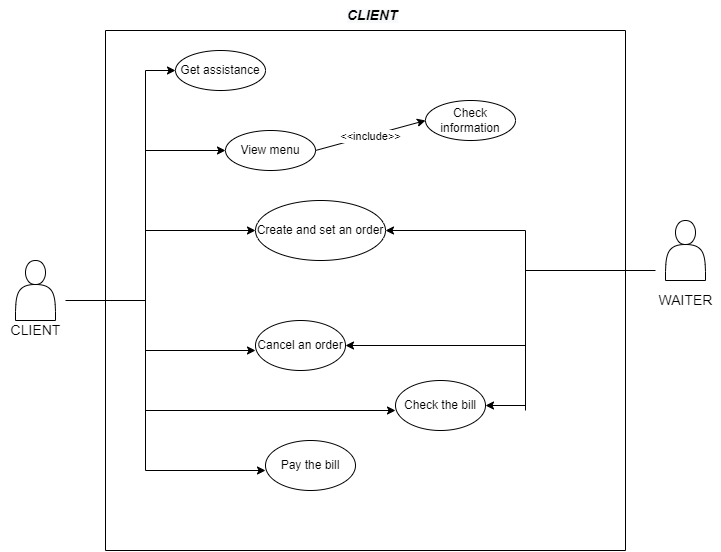

The diagram above was exported from draw.io. Its source (the exported page's mxGraphModel, read from the mxfile embedded in the PNG):
<mxGraphModel dx="1038" dy="579" grid="1" gridSize="10" guides="1" tooltips="1" connect="1" arrows="1" fold="1" page="1" pageScale="1" pageWidth="850" pageHeight="1100" math="0" shadow="0">
  <root>
    <mxCell id="0" />
    <mxCell id="1" parent="0" />
    <mxCell id="Fuo-jE660RwhPhXtGXR7-2" value="" style="shape=actor;whiteSpace=wrap;html=1;" vertex="1" parent="1">
      <mxGeometry x="70" y="270" width="40" height="60" as="geometry" />
    </mxCell>
    <mxCell id="Fuo-jE660RwhPhXtGXR7-3" value="" style="endArrow=none;html=1;rounded=0;" edge="1" parent="1">
      <mxGeometry width="50" height="50" relative="1" as="geometry">
        <mxPoint x="160" y="560" as="sourcePoint" />
        <mxPoint x="160" y="40" as="targetPoint" />
      </mxGeometry>
    </mxCell>
    <mxCell id="Fuo-jE660RwhPhXtGXR7-4" value="" style="endArrow=none;html=1;rounded=0;" edge="1" parent="1">
      <mxGeometry width="50" height="50" relative="1" as="geometry">
        <mxPoint x="680" y="40" as="sourcePoint" />
        <mxPoint x="160" y="40" as="targetPoint" />
      </mxGeometry>
    </mxCell>
    <mxCell id="Fuo-jE660RwhPhXtGXR7-5" value="" style="endArrow=none;html=1;rounded=0;" edge="1" parent="1">
      <mxGeometry width="50" height="50" relative="1" as="geometry">
        <mxPoint x="160" y="560" as="sourcePoint" />
        <mxPoint x="680" y="560" as="targetPoint" />
      </mxGeometry>
    </mxCell>
    <mxCell id="Fuo-jE660RwhPhXtGXR7-6" value="" style="endArrow=none;html=1;rounded=0;" edge="1" parent="1">
      <mxGeometry width="50" height="50" relative="1" as="geometry">
        <mxPoint x="680" y="560" as="sourcePoint" />
        <mxPoint x="680" y="40" as="targetPoint" />
      </mxGeometry>
    </mxCell>
    <mxCell id="Fuo-jE660RwhPhXtGXR7-7" value="" style="endArrow=none;html=1;rounded=0;" edge="1" parent="1">
      <mxGeometry width="50" height="50" relative="1" as="geometry">
        <mxPoint x="120" y="310" as="sourcePoint" />
        <mxPoint x="200" y="310" as="targetPoint" />
      </mxGeometry>
    </mxCell>
    <mxCell id="Fuo-jE660RwhPhXtGXR7-8" value="" style="endArrow=none;html=1;rounded=0;" edge="1" parent="1">
      <mxGeometry width="50" height="50" relative="1" as="geometry">
        <mxPoint x="200" y="480" as="sourcePoint" />
        <mxPoint x="200" y="80" as="targetPoint" />
      </mxGeometry>
    </mxCell>
    <mxCell id="Fuo-jE660RwhPhXtGXR7-9" value="" style="endArrow=classic;html=1;rounded=0;" edge="1" parent="1" target="Fuo-jE660RwhPhXtGXR7-10">
      <mxGeometry width="50" height="50" relative="1" as="geometry">
        <mxPoint x="200" y="80" as="sourcePoint" />
        <mxPoint x="280" y="80" as="targetPoint" />
      </mxGeometry>
    </mxCell>
    <mxCell id="Fuo-jE660RwhPhXtGXR7-10" value="Get assistance" style="ellipse;whiteSpace=wrap;html=1;" vertex="1" parent="1">
      <mxGeometry x="230" y="60" width="90" height="40" as="geometry" />
    </mxCell>
    <mxCell id="Fuo-jE660RwhPhXtGXR7-11" value="" style="endArrow=classic;html=1;rounded=0;fontSize=14;" edge="1" parent="1">
      <mxGeometry width="50" height="50" relative="1" as="geometry">
        <mxPoint x="200" y="160" as="sourcePoint" />
        <mxPoint x="280" y="160" as="targetPoint" />
      </mxGeometry>
    </mxCell>
    <mxCell id="Fuo-jE660RwhPhXtGXR7-12" value="View menu" style="ellipse;whiteSpace=wrap;html=1;" vertex="1" parent="1">
      <mxGeometry x="280" y="140" width="90" height="40" as="geometry" />
    </mxCell>
    <mxCell id="Fuo-jE660RwhPhXtGXR7-13" value="" style="endArrow=classic;html=1;rounded=0;fontSize=14;" edge="1" parent="1">
      <mxGeometry width="50" height="50" relative="1" as="geometry">
        <mxPoint x="200" y="240" as="sourcePoint" />
        <mxPoint x="310" y="240" as="targetPoint" />
      </mxGeometry>
    </mxCell>
    <mxCell id="Fuo-jE660RwhPhXtGXR7-14" value="Create and set an order" style="ellipse;whiteSpace=wrap;html=1;" vertex="1" parent="1">
      <mxGeometry x="310" y="210" width="130" height="60" as="geometry" />
    </mxCell>
    <mxCell id="Fuo-jE660RwhPhXtGXR7-15" value="" style="endArrow=classic;html=1;rounded=0;fontSize=14;" edge="1" parent="1">
      <mxGeometry width="50" height="50" relative="1" as="geometry">
        <mxPoint x="200" y="360" as="sourcePoint" />
        <mxPoint x="310" y="360" as="targetPoint" />
      </mxGeometry>
    </mxCell>
    <mxCell id="Fuo-jE660RwhPhXtGXR7-16" value="Cancel an order" style="ellipse;whiteSpace=wrap;html=1;" vertex="1" parent="1">
      <mxGeometry x="310" y="330" width="90" height="50" as="geometry" />
    </mxCell>
    <mxCell id="Fuo-jE660RwhPhXtGXR7-17" value="" style="endArrow=classic;html=1;rounded=0;fontSize=14;" edge="1" parent="1">
      <mxGeometry width="50" height="50" relative="1" as="geometry">
        <mxPoint x="200" y="480" as="sourcePoint" />
        <mxPoint x="320" y="480" as="targetPoint" />
      </mxGeometry>
    </mxCell>
    <mxCell id="Fuo-jE660RwhPhXtGXR7-34" value="CLIENT" style="text;html=1;align=center;verticalAlign=middle;resizable=0;points=[];autosize=1;strokeColor=none;fillColor=none;fontSize=14;" vertex="1" parent="1">
      <mxGeometry x="55" y="330" width="70" height="20" as="geometry" />
    </mxCell>
    <mxCell id="Fuo-jE660RwhPhXtGXR7-46" value="&lt;b style=&quot;color: rgb(0, 0, 0); font-family: Helvetica; font-size: 12px; font-style: normal; font-variant-ligatures: normal; font-variant-caps: normal; letter-spacing: normal; orphans: 2; text-align: center; text-indent: 0px; text-transform: none; widows: 2; word-spacing: 0px; -webkit-text-stroke-width: 0px; background-color: rgb(248, 249, 250); text-decoration-thickness: initial; text-decoration-style: initial; text-decoration-color: initial;&quot;&gt;&lt;i&gt;&lt;font style=&quot;font-size: 14px;&quot;&gt;CLIENT&lt;/font&gt;&lt;/i&gt;&lt;/b&gt;" style="text;whiteSpace=wrap;html=1;" vertex="1" parent="1">
      <mxGeometry x="400" y="10" width="70" height="30" as="geometry" />
    </mxCell>
    <mxCell id="Fuo-jE660RwhPhXtGXR7-47" value="" style="endArrow=classic;html=1;rounded=0;exitX=1;exitY=0.5;exitDx=0;exitDy=0;" edge="1" parent="1" source="Fuo-jE660RwhPhXtGXR7-12">
      <mxGeometry relative="1" as="geometry">
        <mxPoint x="340" y="300" as="sourcePoint" />
        <mxPoint x="480" y="130" as="targetPoint" />
      </mxGeometry>
    </mxCell>
    <mxCell id="Fuo-jE660RwhPhXtGXR7-48" value="&amp;lt;&amp;lt;include&amp;gt;&amp;gt;" style="edgeLabel;resizable=0;html=1;align=center;verticalAlign=middle;" connectable="0" vertex="1" parent="Fuo-jE660RwhPhXtGXR7-47">
      <mxGeometry relative="1" as="geometry" />
    </mxCell>
    <mxCell id="Fuo-jE660RwhPhXtGXR7-50" value="Check information" style="ellipse;whiteSpace=wrap;html=1;" vertex="1" parent="1">
      <mxGeometry x="480" y="110" width="90" height="40" as="geometry" />
    </mxCell>
    <mxCell id="Fuo-jE660RwhPhXtGXR7-51" value="Pay the bill" style="ellipse;whiteSpace=wrap;html=1;" vertex="1" parent="1">
      <mxGeometry x="320" y="450" width="90" height="50" as="geometry" />
    </mxCell>
    <mxCell id="Fuo-jE660RwhPhXtGXR7-52" value="" style="endArrow=classic;html=1;rounded=0;fontSize=14;" edge="1" parent="1">
      <mxGeometry width="50" height="50" relative="1" as="geometry">
        <mxPoint x="200" y="420" as="sourcePoint" />
        <mxPoint x="450" y="420" as="targetPoint" />
      </mxGeometry>
    </mxCell>
    <mxCell id="Fuo-jE660RwhPhXtGXR7-53" value="Check the bill" style="ellipse;whiteSpace=wrap;html=1;" vertex="1" parent="1">
      <mxGeometry x="450" y="390" width="90" height="50" as="geometry" />
    </mxCell>
    <mxCell id="Fuo-jE660RwhPhXtGXR7-54" value="" style="shape=actor;whiteSpace=wrap;html=1;" vertex="1" parent="1">
      <mxGeometry x="720" y="230" width="40" height="60" as="geometry" />
    </mxCell>
    <mxCell id="Fuo-jE660RwhPhXtGXR7-55" value="WAITER" style="text;html=1;align=center;verticalAlign=middle;resizable=0;points=[];autosize=1;strokeColor=none;fillColor=none;fontSize=14;" vertex="1" parent="1">
      <mxGeometry x="705" y="300" width="70" height="20" as="geometry" />
    </mxCell>
    <mxCell id="Fuo-jE660RwhPhXtGXR7-59" value="" style="endArrow=none;html=1;rounded=0;" edge="1" parent="1">
      <mxGeometry width="50" height="50" relative="1" as="geometry">
        <mxPoint x="580" y="280" as="sourcePoint" />
        <mxPoint x="710" y="280" as="targetPoint" />
      </mxGeometry>
    </mxCell>
    <mxCell id="Fuo-jE660RwhPhXtGXR7-60" value="" style="endArrow=none;html=1;rounded=0;" edge="1" parent="1">
      <mxGeometry width="50" height="50" relative="1" as="geometry">
        <mxPoint x="580" y="240" as="sourcePoint" />
        <mxPoint x="580" y="420" as="targetPoint" />
      </mxGeometry>
    </mxCell>
    <mxCell id="Fuo-jE660RwhPhXtGXR7-61" value="" style="endArrow=classic;html=1;rounded=0;entryX=1;entryY=0.5;entryDx=0;entryDy=0;" edge="1" parent="1" target="Fuo-jE660RwhPhXtGXR7-14">
      <mxGeometry width="50" height="50" relative="1" as="geometry">
        <mxPoint x="580" y="240" as="sourcePoint" />
        <mxPoint x="450" y="290" as="targetPoint" />
      </mxGeometry>
    </mxCell>
    <mxCell id="Fuo-jE660RwhPhXtGXR7-62" value="" style="endArrow=classic;html=1;rounded=0;entryX=1;entryY=0.5;entryDx=0;entryDy=0;" edge="1" parent="1" target="Fuo-jE660RwhPhXtGXR7-16">
      <mxGeometry width="50" height="50" relative="1" as="geometry">
        <mxPoint x="580" y="355" as="sourcePoint" />
        <mxPoint x="450" y="290" as="targetPoint" />
      </mxGeometry>
    </mxCell>
    <mxCell id="Fuo-jE660RwhPhXtGXR7-63" value="" style="endArrow=classic;html=1;rounded=0;entryX=1;entryY=0.5;entryDx=0;entryDy=0;" edge="1" parent="1" target="Fuo-jE660RwhPhXtGXR7-53">
      <mxGeometry width="50" height="50" relative="1" as="geometry">
        <mxPoint x="580" y="415" as="sourcePoint" />
        <mxPoint x="450" y="290" as="targetPoint" />
      </mxGeometry>
    </mxCell>
  </root>
</mxGraphModel>